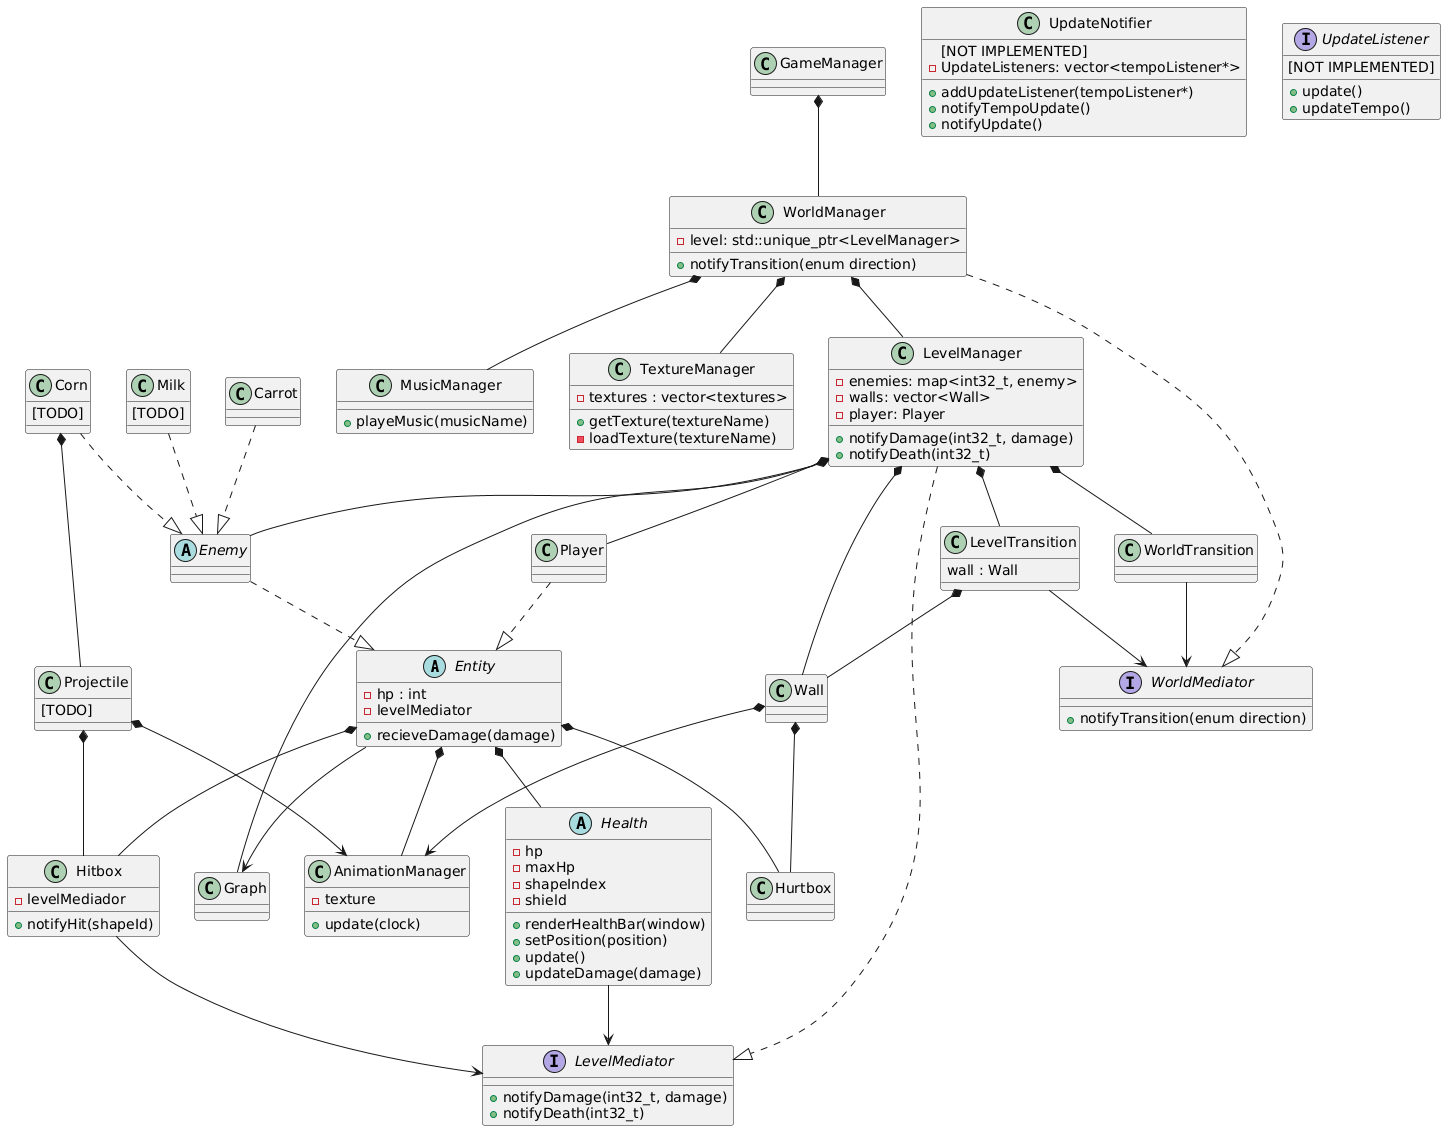

The diagram above was rendered by PlantUML. Its source (embedded in the PNG):
@startuml

abstract	Entity{
{field} 	- hp : int
{field}		- levelMediator
{method}	+ recieveDamage(damage)
}

class		Player{
{field} 
{method}
}

abstract	Enemy{
{field} 
{method}
}

class		Corn {
[TODO]
{field} 
{method}
}

class		Milk {
[TODO]
{field} 
{method}
}

class		Carrot{
{field} 
{method}
}

class		Wall{
{field} 
{method}
}

class		WorldManager{
{field} 	- level: std::unique_ptr<LevelManager>
{method}	+ notifyTransition(enum direction)
}

class 		MusicManager{
{field}
{method}	+ playeMusic(musicName)
}

class		GameManager{
{field} 	
{method}	
}

class		LevelManager{
{field} 	- enemies: map<int32_t, enemy>
{field}		- walls: vector<Wall>
{field}		- player: Player
{method}	+ notifyDamage(int32_t, damage)
{method}	+ notifyDeath(int32_t)
}

interface 	LevelMediator{
{method}	+ notifyDamage(int32_t, damage)
{method}	+ notifyDeath(int32_t)
}

interface	WorldMediator{
{method}	+ notifyTransition(enum direction)
}

class		UpdateNotifier{
[NOT IMPLEMENTED]
{field}		- UpdateListeners: vector<tempoListener*>
{method}	+ addUpdateListener(tempoListener*)
{method}	+ notifyTempoUpdate()
{method}	+ notifyUpdate()
}

interface	UpdateListener{
[NOT IMPLEMENTED]
{method}	+ update()
{method}	+ updateTempo()
}

class		Graph{
{field} 
{method}
}

class		Hitbox{
{field} 	- levelMediador
{method}	+ notifyHit(shapeId)
}

class		Hurtbox{
{field} 
{method}
}

class		Projectile{
[TODO]
{field} 	
{method}
}

class		AnimationManager{
{field}		- texture
{method}	+ update(clock)
}

class 		TextureManager{
{field}		- textures : vector<textures>
{method}	+ getTexture(textureName)
{method}	- loadTexture(textureName)
}

class		LevelTransition {
{field}		wall : Wall
}
class 		WorldTransition {

}

abstract 	Health {
{field}		- hp
{field}		- maxHp
{field}		- shapeIndex
{field}		- shield
{method}	+ renderHealthBar(window)
{method}	+ setPosition(position)
{method} 	+ update()
{method}	+ updateDamage(damage)
}


Player ..|> Entity
Enemy ..|> Entity
Corn ..|> Enemy
Milk ..|> Enemy
Carrot ..|> Enemy

GameManager *-- WorldManager
WorldManager *-- LevelManager
WorldManager *-- MusicManager
LevelManager *-- Graph
Entity --> Graph

LevelManager *-- Enemy
LevelManager *-- Player
LevelManager *-- Wall
LevelManager *-- LevelTransition
LevelManager *-- WorldTransition

LevelTransition --> WorldMediator
WorldTransition --> WorldMediator
WorldManager ..|> WorldMediator

Hitbox --> LevelMediator
Health --> LevelMediator
LevelManager ..|> LevelMediator

Entity *-- Hitbox
Projectile *-- Hitbox
Wall *-- Hurtbox
Entity *-- Hurtbox
Entity *-- Health
LevelTransition *-- Wall

Entity *-- AnimationManager
Wall *--> AnimationManager
Projectile *--> AnimationManager

WorldManager *-- TextureManager

' vvv Changer pour un Prototype pattern vvv
Corn *-- Projectile

@enduml